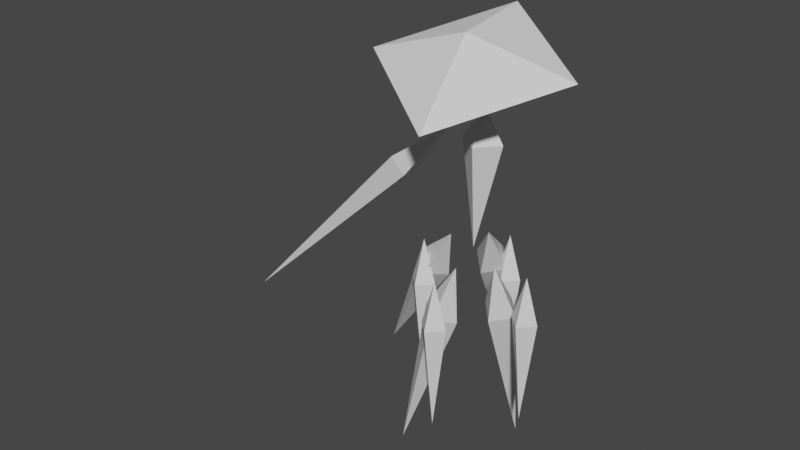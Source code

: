# Source: Clarity.blend  (saved by Blender 3.6.13; exported with 4.5.12 LTS)
import bpy
from mathutils import Matrix  # noqa: F401  (used for matrix-valued properties, if any)

bpy.ops.wm.read_factory_settings(use_empty=True)
scene = bpy.context.scene
scene.name = 'Scene'

# ---- collections
col_collection = bpy.data.collections.new('Collection'); scene.collection.children.link(col_collection)

# ---- materials (node trees are filled in below, after node groups)
mat_material = bpy.data.materials.new('Material')
mat_material.alpha_threshold = 0.0
mat_material.use_transparent_shadow = False
mat_material.roughness = 0.5
mat_material.line_color = (0.0, 0.0, 0.0, 1.0)
mat_material_001 = bpy.data.materials.new('Material.001')
mat_material_001.alpha_threshold = 0.0
mat_material_001.use_transparent_shadow = False
mat_material_001.roughness = 0.5
mat_material_001.line_color = (0.0, 0.0, 0.0, 1.0)
mat_material_002 = bpy.data.materials.new('Material.002')
mat_material_002.alpha_threshold = 0.0
mat_material_002.use_transparent_shadow = False
mat_material_002.roughness = 0.5
mat_material_002.line_color = (0.0, 0.0, 0.0, 1.0)

# ---- material node trees
mat_material.use_nodes = True; mat_material.node_tree.nodes.clear()
_N = mat_material.node_tree.nodes; _L = mat_material.node_tree.links
n0 = _N.new('ShaderNodeOutputMaterial'); n0.name = 'Material Output'; n0.location = (300, 300)
n1 = _N.new('ShaderNodeBsdfPrincipled'); n1.name = 'Principled BSDF'; n1.location = (10, 300)
n1.distribution = 'GGX'
n1.subsurface_method = 'RANDOM_WALK_SKIN'
n1.inputs[3].default_value = 1.45
n1.inputs[27].default_value = (0.0, 0.0, 0.0, 1.0)
n1.inputs[28].default_value = 1.0
_L.new(n1.outputs[0], n0.inputs[0])
n0.is_active_output = True
mat_material_001.use_nodes = True; mat_material_001.node_tree.nodes.clear()
_N = mat_material_001.node_tree.nodes; _L = mat_material_001.node_tree.links
n0 = _N.new('ShaderNodeOutputMaterial'); n0.name = 'Material Output'; n0.location = (300, 300)
n1 = _N.new('ShaderNodeBsdfPrincipled'); n1.name = 'Principled BSDF'; n1.location = (10, 300)
n1.distribution = 'GGX'
n1.subsurface_method = 'RANDOM_WALK_SKIN'
n1.inputs[3].default_value = 1.45
n1.inputs[27].default_value = (0.0, 0.0, 0.0, 1.0)
n1.inputs[28].default_value = 1.0
_L.new(n1.outputs[0], n0.inputs[0])
n0.is_active_output = True
mat_material_002.use_nodes = True; mat_material_002.node_tree.nodes.clear()
_N = mat_material_002.node_tree.nodes; _L = mat_material_002.node_tree.links
n0 = _N.new('ShaderNodeOutputMaterial'); n0.name = 'Material Output'; n0.location = (300, 300)
n1 = _N.new('ShaderNodeBsdfPrincipled'); n1.name = 'Principled BSDF'; n1.location = (10, 300)
n1.distribution = 'GGX'
n1.subsurface_method = 'RANDOM_WALK_SKIN'
n1.inputs[3].default_value = 1.45
n1.inputs[27].default_value = (0.0, 0.0, 0.0, 1.0)
n1.inputs[28].default_value = 1.0
_L.new(n1.outputs[0], n0.inputs[0])
n0.is_active_output = True

# ---- world
world_world = bpy.data.worlds.new('World'); scene.world = world_world
world_world.use_nodes = True; world_world.node_tree.nodes.clear()
_N = world_world.node_tree.nodes; _L = world_world.node_tree.links
n0 = _N.new('ShaderNodeOutputWorld'); n0.name = 'World Output'; n0.location = (300, 300)
n1 = _N.new('ShaderNodeBackground'); n1.name = 'Background'; n1.location = (10, 300)
n1.inputs[0].default_value = (0.05088, 0.05088, 0.05088, 1.0)
_L.new(n1.outputs[0], n0.inputs[0])
n0.is_active_output = True
world_world.color = (0.05088, 0.05088, 0.05088)
world_world.use_sun_shadow = False
world_world.sun_shadow_jitter_overblur = 0.0

# ---- meshes
me_cube = bpy.data.meshes.new('Cube')
me_cube.from_pydata([(1.278, 1.149, 3.955), (2.76, 2.623, 0.5123), (4.057, 3.893, -11.56), (2.758, 0.968, 0.2137), (1.103, 2.676, 0.232), (1.101, 1.021, -0.06661)], [], [(5, 4, 2), (3, 0, 5), (5, 0, 4), (3, 5, 2), (1, 0, 3), (4, 0, 1), (1, 3, 2), (4, 1, 2)])
_uv = me_cube.uv_layers.new(name='UVMap')
_uv.uv.foreach_set('vector', [0.375, 0.0, 0.375, 0.25, 0.375, 0.0, 0.375, 0.75, 0.625, 1.0, 0.375, 1.0, 0.375, 0.0, 0.625, 0.25, 0.375, 0.25, 0.375, 0.75, 0.375, 1.0, 0.375, 0.75, 0.375, 0.5, 0.625, 0.75, 0.375, 0.75, 0.375, 0.25, 0.625, 0.5, 0.375, 0.5, 0.375, 0.5, 0.375, 0.75, 0.375, 0.5, 0.375, 0.25, 0.375, 0.5, 0.375, 0.25])
me_cube.materials.append(mat_material)
me_cube.use_mirror_vertex_groups = False
me_cube.update()
me_cube_003 = bpy.data.meshes.new('Cube.003')
me_cube_003.from_pydata([(0.0, 0.0, 2.0), (1.299, 9.125e-08, 0.0), (0.0, 0.0, -7.0), (9.012e-08, -1.299, 0.0), (-9.012e-08, 1.299, 0.0), (-1.299, -8.899e-08, 0.0)], [], [(5, 4, 2), (3, 0, 5), (5, 0, 4), (3, 5, 2), (1, 0, 3), (4, 0, 1), (1, 3, 2), (4, 1, 2)])
_uv = me_cube_003.uv_layers.new(name='UVMap')
_uv.uv.foreach_set('vector', [0.375, 0.0, 0.375, 0.25, 0.375, 0.0, 0.375, 0.75, 0.625, 1.0, 0.375, 1.0, 0.375, 0.0, 0.625, 0.25, 0.375, 0.25, 0.375, 0.75, 0.375, 1.0, 0.375, 0.75, 0.375, 0.5, 0.625, 0.75, 0.375, 0.75, 0.375, 0.25, 0.625, 0.5, 0.375, 0.5, 0.375, 0.5, 0.375, 0.75, 0.375, 0.5, 0.375, 0.25, 0.375, 0.5, 0.375, 0.25])
me_cube_003.materials.append(mat_material_001)
me_cube_003.use_mirror_vertex_groups = False
me_cube_003.update()
me_cube_004 = bpy.data.meshes.new('Cube.004')
me_cube_004.from_pydata([(-0.4913, -5.008e-08, 2.681), (0.6094, 0.7, -1.868), (1.559, 7.143e-07, -20.76), (0.6094, -0.7, -1.868), (-0.7852, 0.7, -1.99), (-0.7852, -0.7, -1.99)], [], [(5, 4, 2), (3, 0, 5), (5, 0, 4), (3, 5, 2), (1, 0, 3), (4, 0, 1), (1, 3, 2), (4, 1, 2)])
_uv = me_cube_004.uv_layers.new(name='UVMap')
_uv.uv.foreach_set('vector', [0.375, 0.0, 0.375, 0.25, 0.375, 0.0, 0.375, 0.75, 0.625, 1.0, 0.375, 1.0, 0.375, 0.0, 0.625, 0.25, 0.375, 0.25, 0.375, 0.75, 0.375, 1.0, 0.375, 0.75, 0.375, 0.5, 0.625, 0.75, 0.375, 0.75, 0.375, 0.25, 0.625, 0.5, 0.375, 0.5, 0.375, 0.5, 0.375, 0.75, 0.375, 0.5, 0.375, 0.25, 0.375, 0.5, 0.375, 0.25])
me_cube_004.materials.append(mat_material_002)
me_cube_004.use_mirror_vertex_groups = False
me_cube_004.update()
me_cube_007 = bpy.data.meshes.new('Cube.007')
me_cube_007.from_pydata([(2.707, 2.707, 3.033), (3.354, 3.354, 0.07333), (2.707, 2.707, -7.027), (3.354, 2.06, 0.07333), (2.06, 3.354, 0.07333), (2.06, 2.06, 0.07333)], [], [(5, 4, 2), (3, 0, 5), (5, 0, 4), (3, 5, 2), (1, 0, 3), (4, 0, 1), (1, 3, 2), (4, 1, 2)])
_uv = me_cube_007.uv_layers.new(name='UVMap')
_uv.uv.foreach_set('vector', [0.375, 0.0, 0.375, 0.25, 0.375, 0.0, 0.375, 0.75, 0.625, 1.0, 0.375, 1.0, 0.375, 0.0, 0.625, 0.25, 0.375, 0.25, 0.375, 0.75, 0.375, 1.0, 0.375, 0.75, 0.375, 0.5, 0.625, 0.75, 0.375, 0.75, 0.375, 0.25, 0.625, 0.5, 0.375, 0.5, 0.375, 0.5, 0.375, 0.75, 0.375, 0.5, 0.375, 0.25, 0.375, 0.5, 0.375, 0.25])
me_cube_007.materials.append(mat_material)
me_cube_007.use_mirror_vertex_groups = False
me_cube_007.update()
me_cube_002 = bpy.data.meshes.new('Cube.002')
me_cube_002.from_pydata([(-2.985, -5.718, -1.013), (1.2, -1.052, 1.054), (-4.206, 2.733, 1.115), (5.374, -3.975, -3.142), (4.153, 4.476, -1.013), (-2.769, 1.727, 0.4763), (-1.915, -4.189, -1.013), (3.082, 2.947, -1.013), (3.937, -2.968, -2.503), (3.393, 4.318, -0.82), (2.633, 4.159, -0.6265), (1.873, 4.001, -0.433), (1.113, 3.842, -0.2396), (0.3534, 3.684, -0.04609), (-0.4065, 3.526, 0.1474), (-1.166, 3.367, 0.3409), (-1.926, 3.209, 0.5343), (-2.686, 3.05, 0.7278), (-3.446, 2.892, 0.9213), (-2.225, -5.56, -1.207), (-1.465, -5.401, -1.4), (-0.7056, -5.243, -1.594), (0.05433, -5.084, -1.787), (0.8142, -4.926, -1.981), (1.574, -4.767, -2.174), (2.334, -4.609, -2.368), (3.094, -4.45, -2.561), (3.854, -4.292, -2.755), (4.614, -4.133, -2.948), (2.55, 2.836, -0.878), (2.018, 2.725, -0.7426), (1.486, 2.614, -0.6072), (0.9545, 2.503, -0.4717), (0.4226, 2.393, -0.3363), (-0.1094, 2.282, -0.2009), (-0.6413, 2.171, -0.06543), (-1.173, 2.06, 0.07), (-1.705, 1.949, 0.2054), (-2.237, 1.838, 0.3409), (-1.383, -4.078, -1.149), (-0.8507, -3.967, -1.284), (-0.3187, -3.856, -1.42), (0.2132, -3.745, -1.555), (0.7451, -3.634, -1.691), (1.277, -3.523, -1.826), (1.809, -3.412, -1.961), (2.341, -3.301, -2.097), (2.873, -3.19, -2.232), (3.405, -3.079, -2.368), (-4.084, 1.888, 0.9019), (-3.962, 1.043, 0.6891), (-3.84, 0.1977, 0.4763), (-3.718, -0.6474, 0.2635), (-3.596, -1.492, 0.05065), (-3.474, -2.338, -0.1622), (-3.351, -3.183, -0.375), (-3.229, -4.028, -0.5878), (-3.107, -4.873, -0.8006), (5.252, -3.13, -2.929), (5.13, -2.284, -2.716), (5.007, -1.439, -2.503), (4.885, -0.5942, -2.29), (4.763, 0.2509, -2.078), (4.641, 1.096, -1.865), (4.519, 1.941, -1.652), (4.397, 2.786, -1.439), (4.275, 3.631, -1.226), (-2.684, 1.135, 0.3273), (-2.598, 0.5438, 0.1783), (-2.513, -0.04781, 0.02937), (-2.427, -0.6394, -0.1196), (-2.342, -1.231, -0.2686), (-2.256, -1.823, -0.4176), (-2.171, -2.414, -0.5665), (-2.085, -3.006, -0.7155), (-2.0, -3.597, -0.8645), (3.851, -2.377, -2.354), (3.766, -1.785, -2.205), (3.68, -1.194, -2.056), (3.595, -0.6022, -1.907), (3.509, -0.01062, -1.758), (3.424, 0.581, -1.609), (3.339, 1.173, -1.46), (3.253, 1.764, -1.311), (3.168, 2.356, -1.162)], [], [(0, 1, 2, 49, 50, 51, 52, 53, 54, 55, 56, 57), (2, 1, 4, 9, 10, 11, 12, 13, 14, 15, 16, 17, 18), (4, 1, 3, 58, 59, 60, 61, 62, 63, 64, 65, 66), (3, 1, 0, 19, 20, 21, 22, 23, 24, 25, 26, 27, 28), (58, 3, 8, 76), (49, 2, 5, 67), (19, 0, 6, 39), (9, 4, 7, 29), (2, 18, 38, 5), (18, 17, 37, 38), (17, 16, 36, 37), (16, 15, 35, 36), (15, 14, 34, 35), (14, 13, 33, 34), (13, 12, 32, 33), (12, 11, 31, 32), (11, 10, 30, 31), (10, 9, 29, 30), (3, 28, 48, 8), (28, 27, 47, 48), (27, 26, 46, 47), (26, 25, 45, 46), (25, 24, 44, 45), (24, 23, 43, 44), (23, 22, 42, 43), (22, 21, 41, 42), (21, 20, 40, 41), (20, 19, 39, 40), (0, 57, 75, 6), (57, 56, 74, 75), (56, 55, 73, 74), (55, 54, 72, 73), (54, 53, 71, 72), (53, 52, 70, 71), (52, 51, 69, 70), (51, 50, 68, 69), (50, 49, 67, 68), (4, 66, 84, 7), (66, 65, 83, 84), (65, 64, 82, 83), (64, 63, 81, 82), (63, 62, 80, 81), (62, 61, 79, 80), (61, 60, 78, 79), (60, 59, 77, 78), (59, 58, 76, 77), (29, 7, 84, 83, 82, 81, 80, 79, 78, 77, 76, 8, 48, 47, 46, 45, 44, 43, 42, 41, 40, 39, 6, 75, 74, 73, 72, 71, 70, 69, 68, 67, 5, 38, 37, 36, 35, 34, 33, 32, 31, 30)])
_uv = me_cube_002.uv_layers.new(name='UVMap')
_uv.uv.foreach_set('vector', [0.375, 0.0, 0.625, 0.25, 0.375, 0.25, 0.375, 0.225, 0.375, 0.2, 0.375, 0.175, 0.375, 0.15, 0.375, 0.125, 0.375, 0.1, 0.375, 0.075, 0.375, 0.05, 0.375, 0.025, 0.375, 0.25, 0.625, 0.5, 0.375, 0.5, 0.375, 0.4773, 0.375, 0.4545, 0.375, 0.4318, 0.375, 0.4091, 0.375, 0.3864, 0.375, 0.3636, 0.375, 0.3409, 0.375, 0.3182, 0.375, 0.2955, 0.375, 0.2727, 0.375, 0.5, 0.625, 0.75, 0.375, 0.75, 0.375, 0.725, 0.375, 0.7, 0.375, 0.675, 0.375, 0.65, 0.375, 0.625, 0.375, 0.6, 0.375, 0.575, 0.375, 0.55, 0.375, 0.525, 0.375, 0.75, 0.625, 1.0, 0.375, 1.0, 0.375, 0.9773, 0.375, 0.9545, 0.375, 0.9318, 0.375, 0.9091, 0.375, 0.8864, 0.375, 0.8636, 0.375, 0.8409, 0.375, 0.8182, 0.375, 0.7955, 0.375, 0.7727, 0.375, 0.725, 0.375, 0.75, 0.375, 0.75, 0.375, 0.725, 0.375, 0.225, 0.375, 0.25, 0.375, 0.25, 0.375, 0.225, 0.375, 0.9773, 0.375, 1.0, 0.375, 1.0, 0.375, 0.9773, 0.375, 0.4773, 0.375, 0.5, 0.375, 0.5, 0.375, 0.4773, 0.375, 0.25, 0.375, 0.2727, 0.375, 0.2727, 0.375, 0.25, 0.375, 0.2727, 0.375, 0.2955, 0.375, 0.2955, 0.375, 0.2727, 0.375, 0.2955, 0.375, 0.3182, 0.375, 0.3182, 0.375, 0.2955, 0.375, 0.3182, 0.375, 0.3409, 0.375, 0.3409, 0.375, 0.3182, 0.375, 0.3409, 0.375, 0.3636, 0.375, 0.3636, 0.375, 0.3409, 0.375, 0.3636, 0.375, 0.3864, 0.375, 0.3864, 0.375, 0.3636, 0.375, 0.3864, 0.375, 0.4091, 0.375, 0.4091, 0.375, 0.3864, 0.375, 0.4091, 0.375, 0.4318, 0.375, 0.4318, 0.375, 0.4091, 0.375, 0.4318, 0.375, 0.4545, 0.375, 0.4545, 0.375, 0.4318, 0.375, 0.4545, 0.375, 0.4773, 0.375, 0.4773, 0.375, 0.4545, 0.375, 0.75, 0.375, 0.7727, 0.375, 0.7727, 0.375, 0.75, 0.375, 0.7727, 0.375, 0.7955, 0.375, 0.7955, 0.375, 0.7727, 0.375, 0.7955, 0.375, 0.8182, 0.375, 0.8182, 0.375, 0.7955, 0.375, 0.8182, 0.375, 0.8409, 0.375, 0.8409, 0.375, 0.8182, 0.375, 0.8409, 0.375, 0.8636, 0.375, 0.8636, 0.375, 0.8409, 0.375, 0.8636, 0.375, 0.8864, 0.375, 0.8864, 0.375, 0.8636, 0.375, 0.8864, 0.375, 0.9091, 0.375, 0.9091, 0.375, 0.8864, 0.375, 0.9091, 0.375, 0.9318, 0.375, 0.9318, 0.375, 0.9091, 0.375, 0.9318, 0.375, 0.9545, 0.375, 0.9545, 0.375, 0.9318, 0.375, 0.9545, 0.375, 0.9773, 0.375, 0.9773, 0.375, 0.9545, 0.375, 0.0, 0.375, 0.025, 0.375, 0.025, 0.375, 0.0, 0.375, 0.025, 0.375, 0.05, 0.375, 0.05, 0.375, 0.025, 0.375, 0.05, 0.375, 0.075, 0.375, 0.075, 0.375, 0.05, 0.375, 0.075, 0.375, 0.1, 0.375, 0.1, 0.375, 0.075, 0.375, 0.1, 0.375, 0.125, 0.375, 0.125, 0.375, 0.1, 0.375, 0.125, 0.375, 0.15, 0.375, 0.15, 0.375, 0.125, 0.375, 0.15, 0.375, 0.175, 0.375, 0.175, 0.375, 0.15, 0.375, 0.175, 0.375, 0.2, 0.375, 0.2, 0.375, 0.175, 0.375, 0.2, 0.375, 0.225, 0.375, 0.225, 0.375, 0.2, 0.375, 0.5, 0.375, 0.525, 0.375, 0.525, 0.375, 0.5, 0.375, 0.525, 0.375, 0.55, 0.375, 0.55, 0.375, 0.525, 0.375, 0.55, 0.375, 0.575, 0.375, 0.575, 0.375, 0.55, 0.375, 0.575, 0.375, 0.6, 0.375, 0.6, 0.375, 0.575, 0.375, 0.6, 0.375, 0.625, 0.375, 0.625, 0.375, 0.6, 0.375, 0.625, 0.375, 0.65, 0.375, 0.65, 0.375, 0.625, 0.375, 0.65, 0.375, 0.675, 0.375, 0.675, 0.375, 0.65, 0.375, 0.675, 0.375, 0.7, 0.375, 0.7, 0.375, 0.675, 0.375, 0.7, 0.375, 0.725, 0.375, 0.725, 0.375, 0.7, 0.3523, 0.5, 0.375, 0.5, 0.375, 0.525, 0.375, 0.55, 0.375, 0.575, 0.375, 0.6, 0.375, 0.625, 0.375, 0.65, 0.375, 0.675, 0.375, 0.7, 0.375, 0.725, 0.375, 0.75, 0.3523, 0.75, 0.3295, 0.75, 0.3068, 0.75, 0.2841, 0.75, 0.2614, 0.75, 0.2386, 0.75, 0.2159, 0.75, 0.1932, 0.75, 0.1705, 0.75, 0.1477, 0.75, 0.125, 0.75, 0.125, 0.725, 0.125, 0.7, 0.125, 0.675, 0.125, 0.65, 0.125, 0.625, 0.125, 0.6, 0.125, 0.575, 0.125, 0.55, 0.125, 0.525, 0.125, 0.5, 0.1477, 0.5, 0.1705, 0.5, 0.1932, 0.5, 0.2159, 0.5, 0.2386, 0.5, 0.2614, 0.5, 0.2841, 0.5, 0.3068, 0.5, 0.3295, 0.5])
me_cube_002.update()

# ---- objects
ob_skirt = bpy.data.objects.new('Skirt', me_cube)
ob_chest = bpy.data.objects.new('Chest', me_cube_003)
ob_arm = bpy.data.objects.new('Arm', me_cube_004)
ob_refimgnohips = bpy.data.objects.new('RefImgNoHips', None)
ob_skirtunrotated = bpy.data.objects.new('SkirtUnrotated', me_cube_007)
ob_hat = bpy.data.objects.new('Hat', me_cube_002)

# ---- transforms, parenting, visibility, modifiers, constraints
ob_skirt.location = (-1.248, 1.099, 0.0)
ob_skirt.rotation_euler = (0.0, 0.4363, -0.7854)
ob_skirt.lock_rotations_4d = False
ob_skirt.empty_display_type = 'ARROWS'
ob_skirt.lineart.crease_threshold = 0.0
_m = ob_skirt.modifiers.new('Mirror', 'MIRROR')
_m.use_axis = (True, True, False)
ob_chest.location = (0.3314, 0.0, 10.76)
ob_chest.rotation_euler = (0.0, 0.05236, 0.1571)
ob_chest.lock_rotations_4d = False
ob_chest.empty_display_type = 'ARROWS'
ob_chest.lineart.crease_threshold = 0.0
ob_arm.location = (-3.854, 0.0, 8.953)
ob_arm.rotation_euler = (-8.546e-08, 0.8727, -4.89e-08)
ob_arm.lock_rotations_4d = False
ob_arm.empty_display_type = 'ARROWS'
ob_arm.lineart.crease_threshold = 0.0
ob_refimgnohips.location = (-3.0, 0.0, 5.0)
ob_refimgnohips.rotation_euler = (1.571, -0.0, -0.0)
ob_refimgnohips.scale = (4.888, 4.888, 4.888)
ob_refimgnohips.empty_display_type = 'IMAGE'
ob_refimgnohips.empty_display_size = 5.0
ob_skirtunrotated.location = (0.0, 0.0, 0.0)
ob_skirtunrotated.rotation_euler = (0.0, -0.0, -0.7854)
ob_skirtunrotated.lock_rotations_4d = False
ob_skirtunrotated.empty_display_type = 'ARROWS'
ob_skirtunrotated.lineart.crease_threshold = 0.0
_m = ob_skirtunrotated.modifiers.new('Mirror', 'MIRROR')
_m.use_axis = (True, True, False)
ob_hat.location = (0.0, 0.0, 16.41)
ob_hat.rotation_euler = (0.0, -0.0, -0.7854)
ob_hat.instance_type = 'FACES'

# ---- collection membership
col_collection.objects.link(ob_skirt)
col_collection.objects.link(ob_chest)
col_collection.objects.link(ob_arm)
col_collection.objects.link(ob_refimgnohips)
col_collection.objects.link(ob_skirtunrotated)
col_collection.objects.link(ob_hat)

# ---- scene / render settings (as saved in the file)
scene.frame_start = 1; scene.frame_end = 250; scene.frame_set(1)
scene.render.engine = 'BLENDER_EEVEE_NEXT'
scene.cycles.sampling_pattern = 'TABULATED_SOBOL'
scene.view_settings.view_transform = 'Filmic'
bpy.context.view_layer.update()

# ---- added for rendering (the .blend has no active camera and no usable light): camera, sun
cam_auto = bpy.data.cameras.new('AutoCamera')
cam_auto.lens = 50.0
cam_auto.sensor_width = 36.0
cam_auto.clip_end = 1000.0
ob_auto_camera = bpy.data.objects.new('AutoCamera', cam_auto)
scene.collection.objects.link(ob_auto_camera)
ob_auto_camera.location = (34.0979, -47.8619, 35.2603)
ob_auto_camera.rotation_euler = (1.09748, -7.21219e-08, 0.694738)
scene.camera = ob_auto_camera
light_auto_sun = bpy.data.lights.new('AutoSun', 'SUN')
light_auto_sun.energy = 3.0
light_auto_sun.angle = 0.0523599
ob_auto_sun = bpy.data.objects.new('AutoSun', light_auto_sun)
scene.collection.objects.link(ob_auto_sun)
ob_auto_sun.rotation_euler = (0.872665, 0.174533, 0.523599)
bpy.context.view_layer.update()
